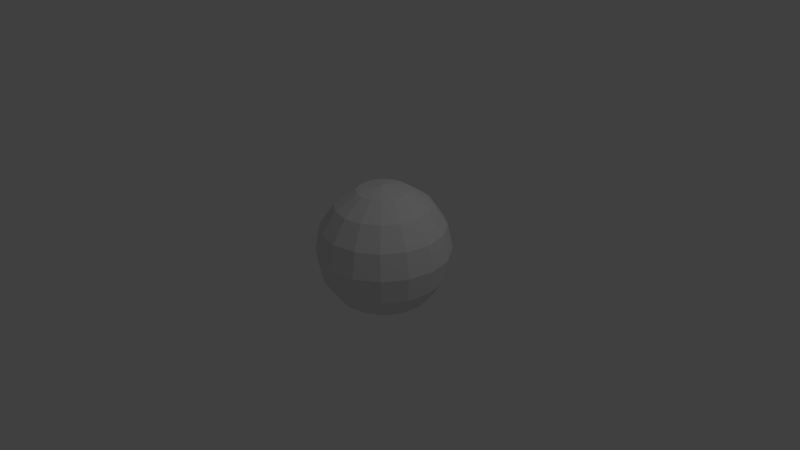 # Source: M3_03.blend  (saved by Blender 2.60.0; exported with 4.5.12 LTS)
import bpy
from mathutils import Matrix  # noqa: F401  (used for matrix-valued properties, if any)

bpy.ops.wm.read_factory_settings(use_empty=True)
scene = bpy.context.scene
scene.name = 'Scene'

# ---- collections
col_collection_1 = bpy.data.collections.new('Collection 1'); scene.collection.children.link(col_collection_1)

# ---- world
world_world = bpy.data.worlds.new('World'); scene.world = world_world
world_world.color = (0.05088, 0.05088, 0.05088)
world_world.use_sun_shadow = False
world_world.sun_shadow_jitter_overblur = 0.0
world_world.cycles.sampling_method = 'MANUAL'
world_world.cycles.sample_map_resolution = 256

# ---- cameras
cam_camera = bpy.data.cameras.new('Camera')
cam_camera.clip_end = 100.0
cam_camera.lens = 35.0
cam_camera.ortho_scale = 7.314
cam_camera.dof.focus_distance = 0.0
cam_camera.dof.aperture_fstop = 128.0

# ---- lights
light_lamp = bpy.data.lights.new('Lamp', 'POINT')
light_lamp.transmission_factor = 0.0
light_lamp.cutoff_distance = 30.0
light_lamp.energy = 100.0
light_lamp.shadow_buffer_clip_start = 1.001
light_lamp.shadow_soft_size = 1.0
light_lamp.shadow_maximum_resolution = 0.006
light_lamp.use_absolute_resolution = True
light_lamp.cycles.use_multiple_importance_sampling = False

# ---- meshes
me_sphere_001 = bpy.data.meshes.new('Sphere.001')
me_sphere_001.from_pydata([(0.3827, 0.0, 0.9239), (0.3536, 0.1464, -0.9239), (0.6533, 0.2706, -0.7071), (0.8536, 0.3536, -0.3827), (0.9239, 0.3827, 0.0), (0.8536, 0.3536, 0.3827), (0.6533, 0.2706, 0.7071), (0.3536, 0.1464, 0.9239), (0.0, 0.0, 1.0), (0.2706, 0.2706, 0.9239), (0.5, 0.5, 0.7071), (0.6533, 0.6533, 0.3827), (0.7071, 0.7071, 0.0), (0.6533, 0.6533, -0.3827), (0.5, 0.5, -0.7071), (0.2706, 0.2706, -0.9239), (0.1464, 0.3536, -0.9239), (0.2706, 0.6533, -0.7071), (0.3536, 0.8536, -0.3827), (0.3827, 0.9239, 0.0), (0.3536, 0.8536, 0.3827), (0.2706, 0.6533, 0.7071), (0.1464, 0.3536, 0.9239), (-7.806e-09, 0.3827, 0.9239), (-1.998e-08, 0.7071, 0.7071), (-2.41e-08, 0.9239, 0.3827), (-3.226e-08, 1.0, 0.0), (-2.41e-08, 0.9239, -0.3827), (-1.998e-08, 0.7071, -0.7071), (-1.921e-08, 0.3827, -0.9239), (-0.1464, 0.3536, -0.9239), (-0.2706, 0.6533, -0.7071), (-0.3536, 0.8536, -0.3827), (-0.3827, 0.9239, 0.0), (-0.3536, 0.8536, 0.3827), (-0.2706, 0.6533, 0.7071), (-0.1464, 0.3536, 0.9239), (-0.2706, 0.2706, 0.9239), (-0.5, 0.5, 0.7071), (-0.6533, 0.6533, 0.3827), (-0.7071, 0.7071, 0.0), (-0.6533, 0.6533, -0.3827), (-0.5, 0.5, -0.7071), (-0.2706, 0.2706, -0.9239), (-0.3536, 0.1464, -0.9239), (-0.6533, 0.2706, -0.7071), (-0.8536, 0.3536, -0.3827), (-0.9239, 0.3827, 0.0), (-0.8536, 0.3536, 0.3827), (-0.6533, 0.2706, 0.7071), (-0.3536, 0.1464, 0.9239), (-0.3827, -3.534e-08, 0.9239), (-0.7071, -5.223e-08, 0.7071), (-0.9239, -5.636e-08, 0.3827), (-1.0, -1.417e-08, 0.0), (-0.9239, -5.636e-08, -0.3827), (-0.7071, -5.223e-08, -0.7071), (-0.3827, -2.63e-08, -0.9239), (-0.3536, -0.1464, -0.9239), (-0.6533, -0.2706, -0.7071), (-0.8536, -0.3536, -0.3827), (-0.9239, -0.3827, 0.0), (-0.8536, -0.3536, 0.3827), (-0.6533, -0.2706, 0.7071), (-0.3536, -0.1464, 0.9239), (-0.2706, -0.2706, 0.9239), (-0.5, -0.5, 0.7071), (-0.6533, -0.6533, 0.3827), (-0.7071, -0.7071, 0.0), (-0.6533, -0.6533, -0.3827), (-0.5, -0.5, -0.7071), (-0.2706, -0.2706, -0.9239), (-5.778e-08, -1.395e-07, -1.0), (-0.1464, -0.3536, -0.9239), (-0.2706, -0.6533, -0.7071), (-0.3536, -0.8536, -0.3827), (-0.3827, -0.9239, 0.0), (-0.3536, -0.8536, 0.3827), (-0.2706, -0.6533, 0.7071), (-0.1464, -0.3536, 0.9239), (4.006e-08, -0.3827, 0.9239), (5.696e-08, -0.7071, 0.7071), (6.108e-08, -0.9239, 0.3827), (5.115e-08, -1.0, 0.0), (6.108e-08, -0.9239, -0.3827), (5.696e-08, -0.7071, -0.7071), (2.866e-08, -0.3827, -0.9239), (0.1464, -0.3536, -0.9239), (0.2706, -0.6533, -0.7071), (0.3536, -0.8536, -0.3827), (0.3827, -0.9239, 0.0), (0.3536, -0.8536, 0.3827), (0.2706, -0.6533, 0.7071), (0.1464, -0.3536, 0.9239), (0.2706, -0.2706, 0.9239), (0.5, -0.5, 0.7071), (0.6533, -0.6533, 0.3827), (0.7071, -0.7071, 0.0), (0.6533, -0.6533, -0.3827), (0.5, -0.5, -0.7071), (0.2706, -0.2706, -0.9239), (0.3536, -0.1464, -0.9239), (0.6533, -0.2706, -0.7071), (0.8536, -0.3536, -0.3827), (0.9239, -0.3827, 0.0), (0.8536, -0.3536, 0.3827), (0.6533, -0.2706, 0.7071), (0.3536, -0.1464, 0.9239), (0.7071, 6.168e-08, 0.7071), (0.9239, 6.581e-08, 0.3827), (1.0, 6.06e-08, 0.0), (0.9239, 6.581e-08, -0.3827), (0.7071, 6.168e-08, -0.7071), (0.3827, 3.102e-08, -0.9239)], [], [(113, 72, 1), (112, 113, 1, 2), (111, 112, 2, 3), (110, 111, 3, 4), (109, 110, 4, 5), (108, 109, 5, 6), (0, 108, 6, 7), (8, 0, 7), (8, 7, 9), (7, 6, 10, 9), (6, 5, 11, 10), (5, 4, 12, 11), (4, 3, 13, 12), (3, 2, 14, 13), (2, 1, 15, 14), (1, 72, 15), (15, 72, 16), (14, 15, 16, 17), (13, 14, 17, 18), (12, 13, 18, 19), (11, 12, 19, 20), (10, 11, 20, 21), (9, 10, 21, 22), (8, 9, 22), (8, 22, 23), (22, 21, 24, 23), (21, 20, 25, 24), (20, 19, 26, 25), (19, 18, 27, 26), (18, 17, 28, 27), (17, 16, 29, 28), (16, 72, 29), (29, 72, 30), (28, 29, 30, 31), (27, 28, 31, 32), (26, 27, 32, 33), (25, 26, 33, 34), (24, 25, 34, 35), (23, 24, 35, 36), (8, 23, 36), (8, 36, 37), (36, 35, 38, 37), (35, 34, 39, 38), (34, 33, 40, 39), (33, 32, 41, 40), (32, 31, 42, 41), (31, 30, 43, 42), (30, 72, 43), (43, 72, 44), (42, 43, 44, 45), (41, 42, 45, 46), (40, 41, 46, 47), (39, 40, 47, 48), (38, 39, 48, 49), (37, 38, 49, 50), (8, 37, 50), (8, 50, 51), (50, 49, 52, 51), (49, 48, 53, 52), (48, 47, 54, 53), (47, 46, 55, 54), (46, 45, 56, 55), (45, 44, 57, 56), (44, 72, 57), (57, 72, 58), (56, 57, 58, 59), (55, 56, 59, 60), (54, 55, 60, 61), (53, 54, 61, 62), (52, 53, 62, 63), (51, 52, 63, 64), (8, 51, 64), (8, 64, 65), (64, 63, 66, 65), (63, 62, 67, 66), (62, 61, 68, 67), (61, 60, 69, 68), (60, 59, 70, 69), (59, 58, 71, 70), (58, 72, 71), (71, 72, 73), (70, 71, 73, 74), (69, 70, 74, 75), (68, 69, 75, 76), (67, 68, 76, 77), (66, 67, 77, 78), (65, 66, 78, 79), (8, 65, 79), (8, 79, 80), (79, 78, 81, 80), (78, 77, 82, 81), (77, 76, 83, 82), (76, 75, 84, 83), (75, 74, 85, 84), (74, 73, 86, 85), (73, 72, 86), (86, 72, 87), (85, 86, 87, 88), (84, 85, 88, 89), (83, 84, 89, 90), (82, 83, 90, 91), (81, 82, 91, 92), (80, 81, 92, 93), (8, 80, 93), (8, 93, 94), (93, 92, 95, 94), (92, 91, 96, 95), (91, 90, 97, 96), (90, 89, 98, 97), (89, 88, 99, 98), (88, 87, 100, 99), (87, 72, 100), (100, 72, 101), (99, 100, 101, 102), (98, 99, 102, 103), (97, 98, 103, 104), (96, 97, 104, 105), (95, 96, 105, 106), (94, 95, 106, 107), (8, 94, 107), (107, 0, 8), (108, 0, 107, 106), (106, 105, 109, 108), (105, 104, 110, 109), (104, 103, 111, 110), (103, 102, 112, 111), (102, 101, 113, 112), (101, 72, 113)])
me_sphere_001.use_remesh_preserve_volume = False
me_sphere_001.use_remesh_preserve_attributes = False
me_sphere_001.use_mirror_vertex_groups = False
me_sphere_001.update()

# ---- objects
ob_sphere = bpy.data.objects.new('Sphere', me_sphere_001)
ob_lamp = bpy.data.objects.new('Lamp', light_lamp)
ob_camera = bpy.data.objects.new('Camera', cam_camera)

# ---- transforms, parenting, visibility, modifiers, constraints
ob_sphere.location = (0.0, 0.146, 0.0)
ob_sphere.lineart.crease_threshold = 0.0
ob_lamp.location = (4.076, 1.005, 5.904)
ob_lamp.rotation_euler = (0.6503, 0.05522, 1.866)
ob_lamp.lock_rotations_4d = False
ob_lamp.empty_display_type = 'ARROWS'
ob_lamp.color = (0.0, 0.0, 0.0, 0.0)
ob_lamp.lineart.crease_threshold = 0.0
ob_camera.location = (7.481, -6.508, 5.344)
ob_camera.rotation_euler = (1.109, 0.01082, 0.8149)
ob_camera.lock_rotations_4d = False
ob_camera.empty_display_type = 'ARROWS'
ob_camera.color = (0.0, 0.0, 0.0, 0.0)
ob_camera.display_type = 'WIRE'
ob_camera.lineart.crease_threshold = 0.0

# ---- collection membership
col_collection_1.objects.link(ob_sphere)
col_collection_1.objects.link(ob_lamp)
col_collection_1.objects.link(ob_camera)

# ---- scene / render settings (as saved in the file)
scene.camera = ob_camera
scene.frame_start = 1; scene.frame_end = 250; scene.frame_set(1)
scene.render.engine = 'BLENDER_EEVEE_NEXT'
scene.render.image_settings.color_mode = 'RGB'
scene.render.image_settings.compression = 90
scene.render.resolution_percentage = 50
scene.render.dither_intensity = 0.0
scene.render.bake_margin = 2
scene.render.bake_bias = 0.0
scene.cycles.use_denoising = False
scene.cycles.samples = 10
scene.cycles.sampling_pattern = 'TABULATED_SOBOL'
scene.cycles.light_sampling_threshold = 0.0
scene.cycles.use_adaptive_sampling = False
scene.cycles.use_light_tree = False
scene.cycles.blur_glossy = 0.0
scene.cycles.volume_bounces = 1
scene.cycles.pixel_filter_type = 'GAUSSIAN'
scene.cycles.sample_clamp_indirect = 0.0
scene.view_settings.view_transform = 'Standard'
bpy.context.view_layer.update()

